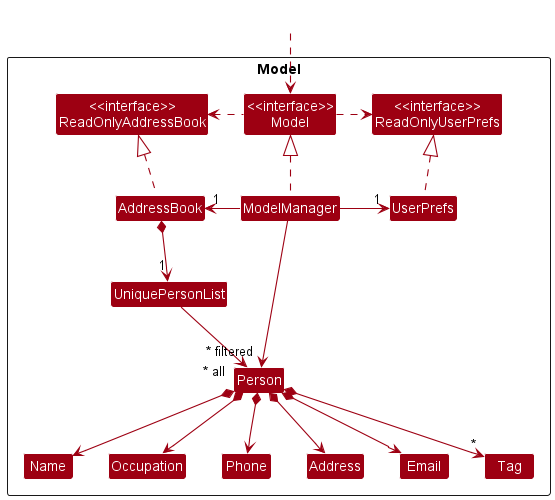

The diagram above was rendered by PlantUML. Its source (embedded in the PNG):
@startuml
!include style.puml
skinparam arrowThickness 1.1
skinparam arrowColor MODEL_COLOR
skinparam classBackgroundColor MODEL_COLOR

Package Model <<Rectangle>>{
Class "<<interface>>\nReadOnlyAddressBook" as ReadOnlyAddressBook
Class "<<interface>>\nReadOnlyUserPrefs" as ReadOnlyUserPrefs
Class "<<interface>>\nModel" as Model
Class AddressBook
Class ModelManager
Class UserPrefs

Class UniquePersonList
Class Person
Class Address
Class Email
Class Name
Class Phone
Class Tag
Class Occupation
}

Class HiddenOutside #FFFFFF
HiddenOutside ..> Model

AddressBook .up.|> ReadOnlyAddressBook

ModelManager .up.|> Model
Model .right.> ReadOnlyUserPrefs
Model .left.> ReadOnlyAddressBook
ModelManager -left-> "1" AddressBook
ModelManager -right-> "1" UserPrefs
UserPrefs .up.|> ReadOnlyUserPrefs

AddressBook *--> "1" UniquePersonList
UniquePersonList --> "~* all" Person
Person *--> Name
Person *--> Occupation
Person *--> Phone
Person *--> Email
Person *--> Address
Person *--> "*" Tag

Name -[hidden]right-> Occupation
Phone -[hidden]right-> Address
Address -[hidden]right-> Email

ModelManager -->"~* filtered" Person
@enduml